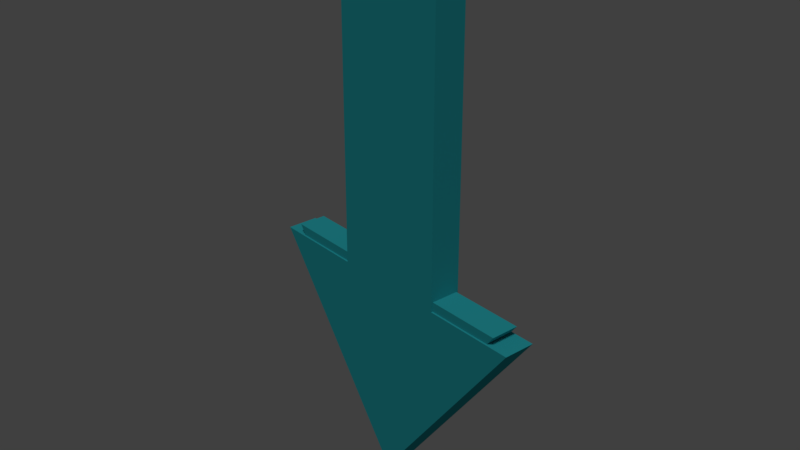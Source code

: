 # Source: a-algo.blend  (saved by Blender 2.78.0; exported with 4.5.12 LTS)
import bpy
from mathutils import Matrix  # noqa: F401  (used for matrix-valued properties, if any)

bpy.ops.wm.read_factory_settings(use_empty=True)
scene = bpy.context.scene
scene.name = 'Scene'

# ---- collections
col_collection_1 = bpy.data.collections.new('Collection 1'); scene.collection.children.link(col_collection_1)

# ---- materials (node trees are filled in below, after node groups)
mat_material_168 = bpy.data.materials.new('Material.168')
mat_material_168.alpha_threshold = 0.0
mat_material_168.use_transparent_shadow = False
mat_material_168.diffuse_color = (0.02732, 0.4233, 0.4735, 1.0)
mat_material_168.roughness = 0.5
mat_material_168.specular_intensity = 0.06098

# ---- material node trees

# ---- world
world_world = bpy.data.worlds.new('World'); scene.world = world_world
world_world.color = (0.05088, 0.05088, 0.05088)
world_world.use_sun_shadow = False
world_world.sun_shadow_jitter_overblur = 0.0
world_world.cycles.sampling_method = 'MANUAL'

# ---- lights
light_lamp = bpy.data.lights.new('Lamp', 'SUN')
light_lamp.transmission_factor = 0.0
light_lamp.cutoff_distance = 30.0
light_lamp.angle = 0.1993
light_lamp.energy = 1.0
light_lamp.shadow_buffer_clip_start = 1.001
light_lamp.shadow_soft_size = 0.1
light_lamp.shadow_cascade_max_distance = 1000.0

# ---- meshes
me_cube_024 = bpy.data.meshes.new('Cube.024')
me_cube_024.from_pydata([(0.9227, 0.248, -0.4921), (0.9227, 0.4748, 0.2898), (0.9227, 1.0, -0.4921), (0.9227, 0.7682, 0.2898), (1.0, 0.248, -0.4921), (1.0, 0.4748, 0.2898), (1.0, 1.0, -0.4921), (1.0, 0.7682, 0.2898), (0.9227, 0.4748, -0.4924), (0.9227, 0.7682, -0.4924), (1.0, 0.7682, -0.4924), (1.0, 0.4748, -0.4924), (0.9227, 0.624, -1.0), (0.9227, 0.624, 0.2898), (1.0, 0.624, -1.0), (1.0, 0.624, 0.2898), (1.0, 0.624, -0.4924), (0.9227, 0.624, -0.4924), (0.9178, 0.6242, -1.091), (0.9178, 0.2, -0.5183), (0.9178, 0.4558, -0.5186), (0.9178, 0.4558, 0.3638), (0.9178, 0.6242, 0.3638), (0.9178, 0.7868, 0.3638), (0.9178, 0.7868, -0.5186), (0.9178, 1.048, -0.5183), (1.005, 1.048, -0.5183), (1.005, 0.7868, 0.3638), (1.005, 0.7868, -0.5186), (1.005, 0.6242, -1.091), (1.005, 0.6242, 0.3638), (1.005, 0.4558, 0.3638), (1.005, 0.4558, -0.5186), (1.005, 0.2, -0.5183), (1.005, 0.6242, -0.5186), (0.9178, 0.6242, -0.5186)], [], [(17, 9, 3, 13), (9, 10, 7, 3), (16, 11, 5, 15), (11, 8, 1, 5), (12, 0, 4, 14), (15, 5, 1, 13), (4, 0, 8, 11), (14, 4, 11, 16), (2, 6, 10, 9), (12, 2, 9, 17), (0, 12, 17, 8), (6, 14, 16, 10), (7, 15, 13, 3), (2, 12, 14, 6), (10, 16, 15, 7), (8, 17, 13, 1), (35, 22, 23, 24), (24, 23, 27, 28), (34, 30, 31, 32), (32, 31, 21, 20), (18, 29, 33, 19), (30, 22, 21, 31), (33, 32, 20, 19), (29, 34, 32, 33), (25, 24, 28, 26), (18, 35, 24, 25), (19, 20, 35, 18), (26, 28, 34, 29), (27, 23, 22, 30), (25, 26, 29, 18), (28, 27, 30, 34), (20, 21, 22, 35)])
_uv = me_cube_024.uv_layers.new(name='UVMap')
_uv.uv.foreach_set('vector', [0.6913, 0.597, 0.757, 0.597, 0.757, 0.9538, 0.6913, 0.9538, 0.8493, 0.597, 0.8845, 0.597, 0.8844, 0.9539, 0.8492, 0.9538, 0.4618, 0.5581, 0.5299, 0.5581, 0.5299, 0.9149, 0.4618, 0.9149, 0.8855, 0.597, 0.9208, 0.597, 0.9207, 0.9539, 0.8854, 0.9538, 0.2288, 0.6505, 0.2288, 0.9388, 0.1936, 0.9388, 0.1936, 0.6505, 0.5256, 0.1892, 0.4575, 0.1892, 0.4575, 0.154, 0.5256, 0.154, 0.4575, 0.1531, 0.4575, 0.1179, 0.561, 0.1179, 0.561, 0.1531, 0.6904, 0.1975, 0.4574, 0.364, 0.4574, 0.1936, 0.4603, 0.1936, 0.5633, 0.08172, 0.5633, 0.117, 0.4575, 0.117, 0.4575, 0.08172, 0.004297, 0.4985, 0.1709, 0.7315, 0.0004384, 0.7315, 0.0004662, 0.7285, 0.0004384, 0.4946, 0.1709, 0.2644, 0.1709, 0.4945, 0.000465, 0.4976, 0.617, 0.5572, 0.3867, 0.3867, 0.6168, 0.3867, 0.6199, 0.5572, 0.6299, 0.117, 0.5642, 0.117, 0.5642, 0.08172, 0.6299, 0.08172, 0.2297, 0.9388, 0.2297, 0.6505, 0.265, 0.6505, 0.265, 0.9388, 0.5309, 0.5581, 0.5966, 0.5581, 0.5965, 0.9149, 0.5307, 0.9149, 0.6209, 0.3867, 0.689, 0.3868, 0.6889, 0.7436, 0.6208, 0.7436, 0.9208, 0.1936, 0.9208, 0.5961, 0.8466, 0.5961, 0.8466, 0.1936, 0.9614, 0.1936, 0.9614, 0.5961, 0.9217, 0.5961, 0.9217, 0.1936, 0.7681, 0.1936, 0.7681, 0.5961, 0.6913, 0.5961, 0.6913, 0.1936, 0.7977, 0.597, 0.7977, 0.9996, 0.7579, 0.9996, 0.7579, 0.597, 0.806, 0.597, 0.8457, 0.597, 0.8457, 0.9222, 0.806, 0.9222, 0.6387, 0.1179, 0.6387, 0.1576, 0.5619, 0.1576, 0.5619, 0.1179, 0.4575, 0.04108, 0.5743, 0.04108, 0.5743, 0.08085, 0.4575, 0.08085, 0.1927, 0.0004384, 0.1927, 0.26, 0.0004684, 0.2635, 0.0004384, 0.2602, 0.5769, 0.0402, 0.4575, 0.0402, 0.4575, 0.0004384, 0.5769, 0.0004384, 0.1936, 0.0004384, 0.4532, 0.0004384, 0.4567, 0.1927, 0.4533, 0.1927, 0.1936, 0.3859, 0.1936, 0.1936, 0.1969, 0.1936, 0.4565, 0.1979, 0.3859, 0.6496, 0.1936, 0.6496, 0.1936, 0.6463, 0.1979, 0.3867, 0.6493, 0.04108, 0.6493, 0.08085, 0.5751, 0.08085, 0.5751, 0.04108, 0.9614, 0.9222, 0.9217, 0.9222, 0.9217, 0.597, 0.9614, 0.597, 0.4609, 0.5581, 0.4609, 0.9606, 0.3867, 0.9606, 0.3867, 0.5581, 0.8457, 0.1936, 0.8457, 0.5961, 0.7689, 0.5961, 0.7689, 0.1936])
me_cube_024.materials.append(mat_material_168)
me_cube_024.use_remesh_preserve_volume = False
me_cube_024.use_remesh_preserve_attributes = False
me_cube_024.use_mirror_vertex_groups = False
me_cube_024.update()

# ---- objects
ob_lamp = bpy.data.objects.new('Lamp', light_lamp)
ob_a_algo = bpy.data.objects.new('a-algo', me_cube_024)

# ---- transforms, parenting, visibility, modifiers, constraints
ob_lamp.location = (16.14, 24.17, 21.16)
ob_lamp.rotation_euler = (-0.2206, -0.4456, 2.59)
ob_lamp.lock_rotations_4d = False
ob_lamp.empty_display_type = 'ARROWS'
ob_lamp.color = (0.0, 0.0, 0.0, 0.0)
ob_lamp.lineart.crease_threshold = 0.0
ob_a_algo.location = (0.0, 0.0, 14.14)
ob_a_algo.rotation_euler = (0.0, 0.0, 1.396)
ob_a_algo.lineart.crease_threshold = 0.0

# ---- collection membership
col_collection_1.objects.link(ob_lamp)
col_collection_1.objects.link(ob_a_algo)

# ---- scene / render settings (as saved in the file)
scene.frame_start = 1; scene.frame_end = 250; scene.frame_set(1)
scene.render.engine = 'BLENDER_EEVEE_NEXT'
scene.render.resolution_percentage = 50
scene.render.dither_intensity = 0.0
scene.cycles.use_denoising = False
scene.cycles.samples = 128
scene.cycles.sampling_pattern = 'TABULATED_SOBOL'
scene.cycles.light_sampling_threshold = 0.0
scene.cycles.use_adaptive_sampling = False
scene.cycles.use_light_tree = False
scene.cycles.blur_glossy = 0.0
scene.cycles.sample_clamp_indirect = 0.0
scene.view_settings.view_transform = 'Standard'
bpy.context.view_layer.update()

# ---- added for rendering (the .blend has no active camera): camera
cam_auto = bpy.data.cameras.new('AutoCamera')
cam_auto.lens = 50.0
cam_auto.sensor_width = 36.0
cam_auto.clip_end = 1000.0
ob_auto_camera = bpy.data.objects.new('AutoCamera', cam_auto)
scene.collection.objects.link(ob_auto_camera)
ob_auto_camera.location = (1.12647, -0.833913, 15.0387)
ob_auto_camera.rotation_euler = (1.09748, -7.21219e-08, 0.694738)
scene.camera = ob_auto_camera
bpy.context.view_layer.update()
